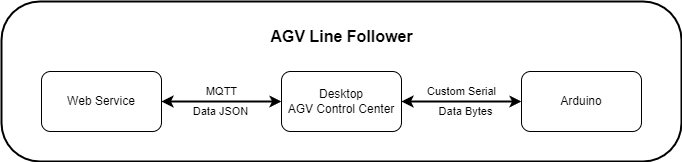

The diagram above was exported from draw.io. Its source (the exported page's mxGraphModel, read from the mxfile embedded in the PNG):
<mxGraphModel dx="875" dy="518" grid="1" gridSize="10" guides="1" tooltips="1" connect="1" arrows="1" fold="1" page="1" pageScale="1" pageWidth="1169" pageHeight="827" math="0" shadow="0">
  <root>
    <mxCell id="0" />
    <mxCell id="1" parent="0" />
    <mxCell id="mo_2moAOcOa0va82JKKb-1" value="" style="rounded=1;whiteSpace=wrap;html=1;arcSize=24;fillColor=none;strokeWidth=2;" vertex="1" parent="1">
      <mxGeometry x="40" y="40" width="680" height="160" as="geometry" />
    </mxCell>
    <mxCell id="mo_2moAOcOa0va82JKKb-2" value="AGV Line Follower" style="text;html=1;align=center;verticalAlign=middle;resizable=0;points=[];autosize=1;strokeColor=none;fillColor=none;strokeWidth=1;fontSize=16;fontStyle=1" vertex="1" parent="1">
      <mxGeometry x="300" y="60" width="160" height="30" as="geometry" />
    </mxCell>
    <mxCell id="mo_2moAOcOa0va82JKKb-3" value="Arduino" style="rounded=1;whiteSpace=wrap;html=1;fillColor=none;" vertex="1" parent="1">
      <mxGeometry x="560" y="110" width="120" height="60" as="geometry" />
    </mxCell>
    <mxCell id="mo_2moAOcOa0va82JKKb-6" style="edgeStyle=orthogonalEdgeStyle;rounded=0;orthogonalLoop=1;jettySize=auto;html=1;exitX=1;exitY=0.5;exitDx=0;exitDy=0;entryX=0;entryY=0.5;entryDx=0;entryDy=0;startArrow=classic;startFill=1;strokeWidth=2;" edge="1" parent="1" source="mo_2moAOcOa0va82JKKb-4" target="mo_2moAOcOa0va82JKKb-3">
      <mxGeometry relative="1" as="geometry" />
    </mxCell>
    <mxCell id="mo_2moAOcOa0va82JKKb-10" value="Custom Serial" style="edgeLabel;html=1;align=center;verticalAlign=middle;resizable=0;points=[];" vertex="1" connectable="0" parent="mo_2moAOcOa0va82JKKb-6">
      <mxGeometry relative="1" as="geometry">
        <mxPoint y="-10" as="offset" />
      </mxGeometry>
    </mxCell>
    <mxCell id="mo_2moAOcOa0va82JKKb-11" value="Data Bytes" style="edgeLabel;html=1;align=center;verticalAlign=middle;resizable=0;points=[];" vertex="1" connectable="0" parent="mo_2moAOcOa0va82JKKb-6">
      <mxGeometry x="0.1483" relative="1" as="geometry">
        <mxPoint x="-6" y="10" as="offset" />
      </mxGeometry>
    </mxCell>
    <mxCell id="mo_2moAOcOa0va82JKKb-7" value="" style="edgeStyle=orthogonalEdgeStyle;rounded=0;orthogonalLoop=1;jettySize=auto;html=1;startArrow=classic;startFill=1;strokeWidth=2;" edge="1" parent="1" source="mo_2moAOcOa0va82JKKb-4" target="mo_2moAOcOa0va82JKKb-5">
      <mxGeometry relative="1" as="geometry" />
    </mxCell>
    <mxCell id="mo_2moAOcOa0va82JKKb-9" value="MQTT" style="edgeLabel;html=1;align=center;verticalAlign=middle;resizable=0;points=[];" vertex="1" connectable="0" parent="mo_2moAOcOa0va82JKKb-7">
      <mxGeometry relative="1" as="geometry">
        <mxPoint y="-10" as="offset" />
      </mxGeometry>
    </mxCell>
    <mxCell id="mo_2moAOcOa0va82JKKb-12" value="Data JSON" style="edgeLabel;html=1;align=center;verticalAlign=middle;resizable=0;points=[];" vertex="1" connectable="0" parent="mo_2moAOcOa0va82JKKb-7">
      <mxGeometry x="0.0244" y="-2" relative="1" as="geometry">
        <mxPoint y="12" as="offset" />
      </mxGeometry>
    </mxCell>
    <mxCell id="mo_2moAOcOa0va82JKKb-4" value="Desktop&lt;br&gt;AGV Control Center" style="rounded=1;whiteSpace=wrap;html=1;fillColor=none;" vertex="1" parent="1">
      <mxGeometry x="320" y="110" width="120" height="60" as="geometry" />
    </mxCell>
    <mxCell id="mo_2moAOcOa0va82JKKb-5" value="Web Service" style="rounded=1;whiteSpace=wrap;html=1;fillColor=none;" vertex="1" parent="1">
      <mxGeometry x="80" y="110" width="120" height="60" as="geometry" />
    </mxCell>
  </root>
</mxGraphModel>